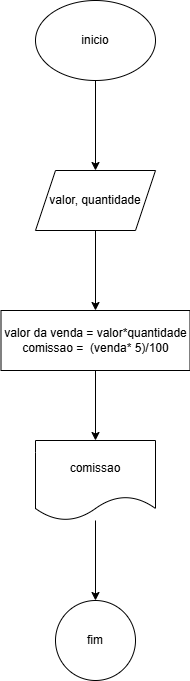

The diagram above was exported from draw.io. Its source (the exported page's mxGraphModel, read from the mxfile embedded in the PNG):
<mxGraphModel dx="1390" dy="799" grid="1" gridSize="10" guides="1" tooltips="1" connect="1" arrows="1" fold="1" page="1" pageScale="1" pageWidth="827" pageHeight="1169" math="0" shadow="0">
  <root>
    <mxCell id="0" />
    <mxCell id="1" parent="0" />
    <mxCell id="Imzze2MaVcUsD-5HSgbZ-3" value="" style="edgeStyle=orthogonalEdgeStyle;rounded=0;orthogonalLoop=1;jettySize=auto;html=1;" edge="1" parent="1" source="Imzze2MaVcUsD-5HSgbZ-1" target="Imzze2MaVcUsD-5HSgbZ-2">
      <mxGeometry relative="1" as="geometry" />
    </mxCell>
    <mxCell id="Imzze2MaVcUsD-5HSgbZ-1" value="inicio" style="ellipse;whiteSpace=wrap;html=1;" vertex="1" parent="1">
      <mxGeometry x="354" y="70" width="120" height="80" as="geometry" />
    </mxCell>
    <mxCell id="Imzze2MaVcUsD-5HSgbZ-5" value="" style="edgeStyle=orthogonalEdgeStyle;rounded=0;orthogonalLoop=1;jettySize=auto;html=1;" edge="1" parent="1" source="Imzze2MaVcUsD-5HSgbZ-2" target="Imzze2MaVcUsD-5HSgbZ-4">
      <mxGeometry relative="1" as="geometry" />
    </mxCell>
    <mxCell id="Imzze2MaVcUsD-5HSgbZ-2" value="valor, quantidade" style="shape=parallelogram;perimeter=parallelogramPerimeter;whiteSpace=wrap;html=1;fixedSize=1;" vertex="1" parent="1">
      <mxGeometry x="354" y="240" width="120" height="60" as="geometry" />
    </mxCell>
    <mxCell id="Imzze2MaVcUsD-5HSgbZ-8" value="" style="edgeStyle=orthogonalEdgeStyle;rounded=0;orthogonalLoop=1;jettySize=auto;html=1;" edge="1" parent="1" source="Imzze2MaVcUsD-5HSgbZ-4" target="Imzze2MaVcUsD-5HSgbZ-7">
      <mxGeometry relative="1" as="geometry" />
    </mxCell>
    <mxCell id="Imzze2MaVcUsD-5HSgbZ-4" value="valor da venda = valor*quantidade&lt;div&gt;comissao =&amp;nbsp; (venda* 5)/100&lt;/div&gt;" style="whiteSpace=wrap;html=1;" vertex="1" parent="1">
      <mxGeometry x="319.5" y="380" width="189" height="60" as="geometry" />
    </mxCell>
    <mxCell id="Imzze2MaVcUsD-5HSgbZ-10" value="" style="edgeStyle=orthogonalEdgeStyle;rounded=0;orthogonalLoop=1;jettySize=auto;html=1;" edge="1" parent="1" source="Imzze2MaVcUsD-5HSgbZ-7" target="Imzze2MaVcUsD-5HSgbZ-9">
      <mxGeometry relative="1" as="geometry" />
    </mxCell>
    <mxCell id="Imzze2MaVcUsD-5HSgbZ-7" value="comissao" style="shape=document;whiteSpace=wrap;html=1;boundedLbl=1;" vertex="1" parent="1">
      <mxGeometry x="354" y="510" width="120" height="80" as="geometry" />
    </mxCell>
    <mxCell id="Imzze2MaVcUsD-5HSgbZ-9" value="fim" style="ellipse;whiteSpace=wrap;html=1;" vertex="1" parent="1">
      <mxGeometry x="374" y="670" width="80" height="80" as="geometry" />
    </mxCell>
  </root>
</mxGraphModel>